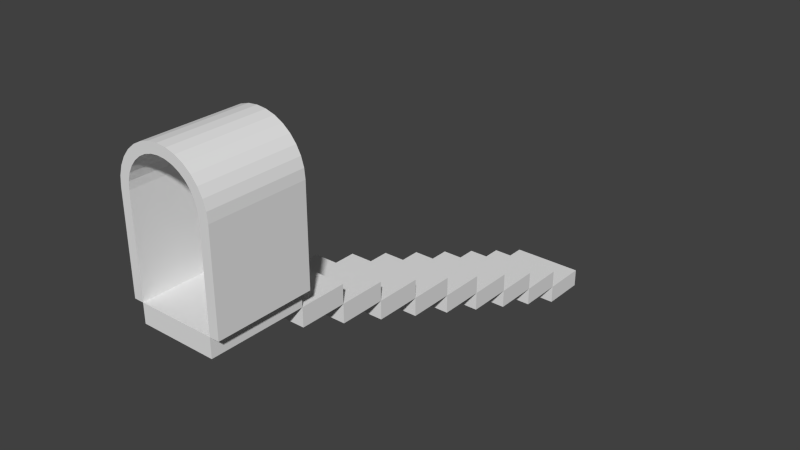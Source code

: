 # Source: stairs2_arc_down.blend  (saved by Blender 2.75.0; exported with 4.5.12 LTS)
import bpy
from mathutils import Matrix  # noqa: F401  (used for matrix-valued properties, if any)

bpy.ops.wm.read_factory_settings(use_empty=True)
scene = bpy.context.scene
scene.name = 'Scene'

# ---- collections
col_collection_1 = bpy.data.collections.new('Collection 1'); scene.collection.children.link(col_collection_1)

# ---- world
world_world = bpy.data.worlds.new('World'); scene.world = world_world
world_world.color = (0.05088, 0.05088, 0.05088)
world_world.use_sun_shadow = False
world_world.sun_shadow_jitter_overblur = 0.0
world_world.cycles.sampling_method = 'MANUAL'
world_world.cycles.sample_map_resolution = 256

# ---- meshes
me_cube_026 = bpy.data.meshes.new('Cube.026')
me_cube_026.from_pydata([(-1.0, -5.0, -2.0), (-1.0, -5.0, 2.0), (-1.0, 5.0, -2.0), (-1.0, 5.0, 2.0), (1.0, -5.0, -2.0), (1.0, -5.0, 2.0), (1.0, 5.0, -2.0), (1.0, 5.0, 2.0)], [], [(1, 3, 2, 0), (3, 7, 6, 2), (7, 5, 4, 6), (5, 1, 0, 4), (0, 2, 6, 4), (5, 7, 3, 1)])
_uv = me_cube_026.uv_layers.new(name='UVMap')
_uv.uv.foreach_set('vector', [1.748, 0.2621, 0.7482, 0.2621, 0.7481, 0.0, 1.748, 2.384e-07, 7.069e-05, 0.2665, 1.0, 0.2666, 1.0, 7.071e-05, 7.099e-05, 0.0, 0.9999, 0.5181, 9.24e-10, 0.5181, 6.324e-05, 0.2461, 0.9999, 0.2461, 0.9999, 0.5225, 0.0, 0.5225, 5.96e-08, 0.2511, 0.9999, 0.251, 0.0, 0.5275, 1.192e-07, 4.467e-05, 1.0, 8.941e-05, 1.0, 0.5275, 1.0, 0.5225, 0.9999, 0.0, 0.0, 6.333e-05, 6.327e-05, 0.5226])
me_cube_026.use_remesh_preserve_volume = False
me_cube_026.use_remesh_preserve_attributes = False
me_cube_026.use_mirror_vertex_groups = False
me_cube_026.update()
me_cube_025 = bpy.data.meshes.new('Cube.025')
me_cube_025.from_pydata([(-1.0, -5.0, -2.0), (-1.0, -5.0, 2.0), (-1.0, 5.0, -2.0), (-1.0, 5.0, 2.0), (1.0, -5.0, -2.0), (1.0, -5.0, 2.0), (1.0, 5.0, -2.0), (1.0, 5.0, 2.0)], [], [(1, 3, 2, 0), (3, 7, 6, 2), (7, 5, 4, 6), (5, 1, 0, 4), (0, 2, 6, 4), (5, 7, 3, 1)])
_uv = me_cube_025.uv_layers.new(name='UVMap')
_uv.uv.foreach_set('vector', [1.748, 0.2621, 0.7482, 0.2621, 0.7481, 0.0, 1.748, 2.384e-07, 7.069e-05, 0.2665, 1.0, 0.2666, 1.0, 7.071e-05, 7.099e-05, 0.0, 0.9999, 0.5181, 9.24e-10, 0.5181, 6.324e-05, 0.2461, 0.9999, 0.2461, 0.9999, 0.5225, 0.0, 0.5225, 5.96e-08, 0.2511, 0.9999, 0.251, 0.0, 0.5275, 1.192e-07, 4.467e-05, 1.0, 8.941e-05, 1.0, 0.5275, 1.0, 0.5225, 0.9999, 0.0, 0.0, 6.333e-05, 6.327e-05, 0.5226])
me_cube_025.use_remesh_preserve_volume = False
me_cube_025.use_remesh_preserve_attributes = False
me_cube_025.use_mirror_vertex_groups = False
me_cube_025.update()
me_cube_024 = bpy.data.meshes.new('Cube.024')
me_cube_024.from_pydata([(-1.0, -5.0, -2.0), (-1.0, -5.0, 2.0), (-1.0, 5.0, -2.0), (-1.0, 5.0, 2.0), (1.0, -5.0, -2.0), (1.0, -5.0, 2.0), (1.0, 5.0, -2.0), (1.0, 5.0, 2.0)], [], [(1, 3, 2, 0), (3, 7, 6, 2), (7, 5, 4, 6), (5, 1, 0, 4), (0, 2, 6, 4), (5, 7, 3, 1)])
_uv = me_cube_024.uv_layers.new(name='UVMap')
_uv.uv.foreach_set('vector', [1.748, 0.2621, 0.7482, 0.2621, 0.7481, 0.0, 1.748, 2.384e-07, 7.069e-05, 0.2665, 1.0, 0.2666, 1.0, 7.071e-05, 7.099e-05, 0.0, 0.9999, 0.5181, 9.24e-10, 0.5181, 6.324e-05, 0.2461, 0.9999, 0.2461, 0.9999, 0.5225, 0.0, 0.5225, 5.96e-08, 0.2511, 0.9999, 0.251, 0.0, 0.5275, 1.192e-07, 4.467e-05, 1.0, 8.941e-05, 1.0, 0.5275, 1.0, 0.5225, 0.9999, 0.0, 0.0, 6.333e-05, 6.327e-05, 0.5226])
me_cube_024.use_remesh_preserve_volume = False
me_cube_024.use_remesh_preserve_attributes = False
me_cube_024.use_mirror_vertex_groups = False
me_cube_024.update()
me_cube_023 = bpy.data.meshes.new('Cube.023')
me_cube_023.from_pydata([(-1.0, -5.0, -2.0), (-1.0, -5.0, 2.0), (-1.0, 5.0, -2.0), (-1.0, 5.0, 2.0), (1.0, -5.0, -2.0), (1.0, -5.0, 2.0), (1.0, 5.0, -2.0), (1.0, 5.0, 2.0)], [], [(1, 3, 2, 0), (3, 7, 6, 2), (7, 5, 4, 6), (5, 1, 0, 4), (0, 2, 6, 4), (5, 7, 3, 1)])
_uv = me_cube_023.uv_layers.new(name='UVMap')
_uv.uv.foreach_set('vector', [1.748, 0.2621, 0.7482, 0.2621, 0.7481, 0.0, 1.748, 2.384e-07, 7.069e-05, 0.2665, 1.0, 0.2666, 1.0, 7.071e-05, 7.099e-05, 0.0, 0.9999, 0.5181, 9.24e-10, 0.5181, 6.324e-05, 0.2461, 0.9999, 0.2461, 0.9999, 0.5225, 0.0, 0.5225, 5.96e-08, 0.2511, 0.9999, 0.251, 0.0, 0.5275, 1.192e-07, 4.467e-05, 1.0, 8.941e-05, 1.0, 0.5275, 1.0, 0.5225, 0.9999, 0.0, 0.0, 6.333e-05, 6.327e-05, 0.5226])
me_cube_023.use_remesh_preserve_volume = False
me_cube_023.use_remesh_preserve_attributes = False
me_cube_023.use_mirror_vertex_groups = False
me_cube_023.update()
me_cube_022 = bpy.data.meshes.new('Cube.022')
me_cube_022.from_pydata([(-1.0, -5.0, -2.0), (-1.0, -5.0, 2.0), (-1.0, 5.0, -2.0), (-1.0, 5.0, 2.0), (1.0, -5.0, -2.0), (1.0, -5.0, 2.0), (1.0, 5.0, -2.0), (1.0, 5.0, 2.0)], [], [(1, 3, 2, 0), (3, 7, 6, 2), (7, 5, 4, 6), (5, 1, 0, 4), (0, 2, 6, 4), (5, 7, 3, 1)])
_uv = me_cube_022.uv_layers.new(name='UVMap')
_uv.uv.foreach_set('vector', [1.748, 0.2621, 0.7482, 0.2621, 0.7481, 0.0, 1.748, 2.384e-07, 7.069e-05, 0.2665, 1.0, 0.2666, 1.0, 7.071e-05, 7.099e-05, 0.0, 0.9999, 0.5181, 9.24e-10, 0.5181, 6.324e-05, 0.2461, 0.9999, 0.2461, 0.9999, 0.5225, 0.0, 0.5225, 5.96e-08, 0.2511, 0.9999, 0.251, 0.0, 0.5275, 1.192e-07, 4.467e-05, 1.0, 8.941e-05, 1.0, 0.5275, 1.0, 0.5225, 0.9999, 0.0, 0.0, 6.333e-05, 6.327e-05, 0.5226])
me_cube_022.use_remesh_preserve_volume = False
me_cube_022.use_remesh_preserve_attributes = False
me_cube_022.use_mirror_vertex_groups = False
me_cube_022.update()
me_cube_021 = bpy.data.meshes.new('Cube.021')
me_cube_021.from_pydata([(-1.0, -5.0, -2.0), (-1.0, -5.0, 2.0), (-1.0, 5.0, -2.0), (-1.0, 5.0, 2.0), (1.0, -5.0, -2.0), (1.0, -5.0, 2.0), (1.0, 5.0, -2.0), (1.0, 5.0, 2.0)], [], [(1, 3, 2, 0), (3, 7, 6, 2), (7, 5, 4, 6), (5, 1, 0, 4), (0, 2, 6, 4), (5, 7, 3, 1)])
_uv = me_cube_021.uv_layers.new(name='UVMap')
_uv.uv.foreach_set('vector', [1.748, 0.2621, 0.7482, 0.2621, 0.7481, 0.0, 1.748, 2.384e-07, 7.069e-05, 0.2665, 1.0, 0.2666, 1.0, 7.071e-05, 7.099e-05, 0.0, 0.9999, 0.5181, 9.24e-10, 0.5181, 6.324e-05, 0.2461, 0.9999, 0.2461, 0.9999, 0.5225, 0.0, 0.5225, 5.96e-08, 0.2511, 0.9999, 0.251, 0.0, 0.5275, 1.192e-07, 4.467e-05, 1.0, 8.941e-05, 1.0, 0.5275, 1.0, 0.5225, 0.9999, 0.0, 0.0, 6.333e-05, 6.327e-05, 0.5226])
me_cube_021.use_remesh_preserve_volume = False
me_cube_021.use_remesh_preserve_attributes = False
me_cube_021.use_mirror_vertex_groups = False
me_cube_021.update()
me_cube_020 = bpy.data.meshes.new('Cube.020')
me_cube_020.from_pydata([(-1.0, -5.0, -2.0), (-1.0, -5.0, 2.0), (-1.0, 5.0, -2.0), (-1.0, 5.0, 2.0), (1.0, -5.0, -2.0), (1.0, -5.0, 2.0), (1.0, 5.0, -2.0), (1.0, 5.0, 2.0)], [], [(1, 3, 2, 0), (3, 7, 6, 2), (7, 5, 4, 6), (5, 1, 0, 4), (0, 2, 6, 4), (5, 7, 3, 1)])
_uv = me_cube_020.uv_layers.new(name='UVMap')
_uv.uv.foreach_set('vector', [1.748, 0.2621, 0.7482, 0.2621, 0.7481, 0.0, 1.748, 2.384e-07, 7.069e-05, 0.2665, 1.0, 0.2666, 1.0, 7.071e-05, 7.099e-05, 0.0, 0.9999, 0.5181, 9.24e-10, 0.5181, 6.324e-05, 0.2461, 0.9999, 0.2461, 0.9999, 0.5225, 0.0, 0.5225, 5.96e-08, 0.2511, 0.9999, 0.251, 0.0, 0.5275, 1.192e-07, 4.467e-05, 1.0, 8.941e-05, 1.0, 0.5275, 1.0, 0.5225, 0.9999, 0.0, 0.0, 6.333e-05, 6.327e-05, 0.5226])
me_cube_020.use_remesh_preserve_volume = False
me_cube_020.use_remesh_preserve_attributes = False
me_cube_020.use_mirror_vertex_groups = False
me_cube_020.update()
me_cube_019 = bpy.data.meshes.new('Cube.019')
me_cube_019.from_pydata([(-1.0, -5.0, -2.0), (-1.0, -5.0, 2.0), (-1.0, 5.0, -2.0), (-1.0, 5.0, 2.0), (1.0, -5.0, -2.0), (1.0, -5.0, 2.0), (1.0, 5.0, -2.0), (1.0, 5.0, 2.0)], [], [(1, 3, 2, 0), (3, 7, 6, 2), (7, 5, 4, 6), (5, 1, 0, 4), (0, 2, 6, 4), (5, 7, 3, 1)])
_uv = me_cube_019.uv_layers.new(name='UVMap')
_uv.uv.foreach_set('vector', [1.748, 0.2621, 0.7482, 0.2621, 0.7481, 0.0, 1.748, 2.384e-07, 7.069e-05, 0.2665, 1.0, 0.2666, 1.0, 7.071e-05, 7.099e-05, 0.0, 0.9999, 0.5181, 9.24e-10, 0.5181, 6.324e-05, 0.2461, 0.9999, 0.2461, 0.9999, 0.5225, 0.0, 0.5225, 5.96e-08, 0.2511, 0.9999, 0.251, 0.0, 0.5275, 1.192e-07, 4.467e-05, 1.0, 8.941e-05, 1.0, 0.5275, 1.0, 0.5225, 0.9999, 0.0, 0.0, 6.333e-05, 6.327e-05, 0.5226])
me_cube_019.use_remesh_preserve_volume = False
me_cube_019.use_remesh_preserve_attributes = False
me_cube_019.use_mirror_vertex_groups = False
me_cube_019.update()
me_cube_018 = bpy.data.meshes.new('Cube.018')
me_cube_018.from_pydata([(-1.0, -5.0, -2.0), (-1.0, -5.0, 2.0), (-1.0, 5.0, -2.0), (-1.0, 5.0, 2.0), (1.0, -5.0, -2.0), (1.0, -5.0, 2.0), (1.0, 5.0, -2.0), (1.0, 5.0, 2.0)], [], [(1, 3, 2, 0), (3, 7, 6, 2), (7, 5, 4, 6), (5, 1, 0, 4), (0, 2, 6, 4), (5, 7, 3, 1)])
_uv = me_cube_018.uv_layers.new(name='UVMap')
_uv.uv.foreach_set('vector', [1.748, 0.2621, 0.7482, 0.2621, 0.7481, 0.0, 1.748, 2.384e-07, 7.069e-05, 0.2665, 1.0, 0.2666, 1.0, 7.071e-05, 7.099e-05, 0.0, 0.9999, 0.5181, 9.24e-10, 0.5181, 6.324e-05, 0.2461, 0.9999, 0.2461, 0.9999, 0.5225, 0.0, 0.5225, 5.96e-08, 0.2511, 0.9999, 0.251, 0.0, 0.5275, 1.192e-07, 4.467e-05, 1.0, 8.941e-05, 1.0, 0.5275, 1.0, 0.5225, 0.9999, 0.0, 0.0, 6.333e-05, 6.327e-05, 0.5226])
me_cube_018.use_remesh_preserve_volume = False
me_cube_018.use_remesh_preserve_attributes = False
me_cube_018.use_mirror_vertex_groups = False
me_cube_018.update()
me_cube_017 = bpy.data.meshes.new('Cube.017')
me_cube_017.from_pydata([(-1.0, -5.0, -2.0), (-1.0, -5.0, 2.0), (-1.0, 5.0, -2.0), (-1.0, 5.0, 2.0), (1.0, -5.0, -2.0), (1.0, -5.0, 2.0), (1.0, 5.0, -2.0), (1.0, 5.0, 2.0)], [], [(1, 3, 2, 0), (3, 7, 6, 2), (7, 5, 4, 6), (5, 1, 0, 4), (0, 2, 6, 4), (5, 7, 3, 1)])
_uv = me_cube_017.uv_layers.new(name='UVMap')
_uv.uv.foreach_set('vector', [1.748, 0.2621, 0.7482, 0.2621, 0.7481, 0.0, 1.748, 2.384e-07, 7.069e-05, 0.2665, 1.0, 0.2666, 1.0, 7.071e-05, 7.099e-05, 0.0, 0.9999, 0.5181, 9.24e-10, 0.5181, 6.324e-05, 0.2461, 0.9999, 0.2461, 0.9999, 0.5225, 0.0, 0.5225, 5.96e-08, 0.2511, 0.9999, 0.251, 0.0, 0.5275, 1.192e-07, 4.467e-05, 1.0, 8.941e-05, 1.0, 0.5275, 1.0, 0.5225, 0.9999, 0.0, 0.0, 6.333e-05, 6.327e-05, 0.5226])
me_cube_017.use_remesh_preserve_volume = False
me_cube_017.use_remesh_preserve_attributes = False
me_cube_017.use_mirror_vertex_groups = False
me_cube_017.update()
me_cylinder_001 = bpy.data.meshes.new('Cylinder.001')
me_cylinder_001.from_pydata([(0.0, 1.0, -1.0), (0.0, 1.0, 1.0), (0.1951, 0.9808, 1.0), (0.1951, 0.9808, -1.0), (0.3827, 0.9239, -1.0), (0.5556, 0.8315, -1.0), (0.7071, 0.7071, -1.0), (0.8315, 0.5556, -1.0), (0.9239, 0.3827, -1.0), (0.9808, 0.1951, -1.0), (1.0, 0.0, -1.0), (0.8, 0.0, -1.0), (0.7846, 0.1561, -1.0), (0.7391, 0.3061, -1.0), (0.6652, 0.4445, -1.0), (0.5657, 0.5657, -1.0), (0.4445, 0.6652, -1.0), (0.3061, 0.7391, -1.0), (0.1561, 0.7846, -1.0), (0.0, 0.8, -1.0), (-0.1561, 0.7846, -1.0), (-0.3061, 0.7391, -1.0), (-0.4445, 0.6652, -1.0), (-0.5657, 0.5657, -1.0), (-0.6652, 0.4445, -1.0), (-0.7391, 0.3061, -1.0), (-0.7846, 0.1561, -1.0), (-0.8, 9.537e-07, -1.0), (-1.0, 9.537e-07, -1.0), (-0.9808, 0.1951, -1.0), (-0.9239, 0.3827, -1.0), (-0.8315, 0.5556, -1.0), (-0.7071, 0.7071, -1.0), (-0.5556, 0.8315, -1.0), (-0.3827, 0.9239, -1.0), (-0.1951, 0.9808, -1.0), (-0.1951, 0.9808, 1.0), (-0.3827, 0.9239, 1.0), (-0.5556, 0.8315, 1.0), (-0.7071, 0.7071, 1.0), (-0.8315, 0.5556, 1.0), (-0.9239, 0.3827, 1.0), (-0.9808, 0.1951, 1.0), (-1.0, 9.537e-07, 1.0), (-0.8, 9.537e-07, 1.0), (-0.7846, 0.1561, 1.0), (-0.7391, 0.3061, 1.0), (-0.6652, 0.4445, 1.0), (-0.5657, 0.5657, 1.0), (-0.4445, 0.6652, 1.0), (-0.3061, 0.7391, 1.0), (-0.1561, 0.7846, 1.0), (0.0, 0.8, 1.0), (0.1561, 0.7846, 1.0), (0.3061, 0.7391, 1.0), (0.4445, 0.6652, 1.0), (0.5657, 0.5657, 1.0), (0.6652, 0.4445, 1.0), (0.7391, 0.3061, 1.0), (0.7846, 0.1561, 1.0), (0.8, 2.384e-07, 1.0), (1.0, 2.384e-07, 1.0), (0.9808, 0.1951, 1.0), (0.9239, 0.3827, 1.0), (0.8315, 0.5556, 1.0), (0.7071, 0.7071, 1.0), (0.5556, 0.8315, 1.0), (0.3827, 0.9239, 1.0), (1.0, -2.0, -1.0), (0.8, -2.0, -1.0), (-0.8, 7.153e-07, -1.0), (-0.8, -2.0, -1.0), (-1.0, -2.0, -1.0), (-1.0, -2.0, 1.0), (-0.8, -2.0, 1.0), (0.8, 2.384e-07, 1.0), (0.8, -2.0, 1.0), (1.0, -2.0, 1.0)], [], [(0, 1, 2, 3), (0, 3, 4, 5, 6, 7, 8, 9, 10, 11, 12, 13, 14, 15, 16, 17, 18, 19, 20, 21, 22, 23, 24, 25, 26, 27, 28, 29, 30, 31, 32, 33, 34, 35), (35, 36, 1, 0), (2, 1, 36, 37, 38, 39, 40, 41, 42, 43, 44, 45, 46, 47, 48, 49, 50, 51, 52, 53, 54, 55, 56, 57, 58, 59, 60, 61, 62, 63, 64, 65, 66, 67), (3, 2, 67, 4), (4, 67, 66, 5), (5, 66, 65, 6), (6, 65, 64, 7), (7, 64, 63, 8), (8, 63, 62, 9), (9, 62, 61, 10), (11, 10, 68, 69), (28, 27, 70, 71, 72), (28, 43, 42, 29), (29, 42, 41, 30), (30, 41, 40, 31), (31, 40, 39, 32), (32, 39, 38, 33), (33, 38, 37, 34), (34, 37, 36, 35), (44, 43, 73, 74), (61, 60, 75, 76, 77), (10, 61, 77, 68), (68, 77, 76, 69), (43, 28, 72, 73), (74, 73, 72, 71), (19, 18, 53, 52), (20, 19, 52, 51), (18, 17, 54, 53), (21, 20, 51, 50), (17, 16, 55, 54), (22, 21, 50, 49), (16, 15, 56, 55), (23, 22, 49, 48), (15, 14, 57, 56), (24, 23, 48, 47), (14, 13, 58, 57), (25, 24, 47, 46), (13, 12, 59, 58), (26, 25, 46, 45), (12, 11, 75, 60, 59), (70, 27, 26, 45, 44), (11, 69, 76, 75), (44, 74, 71, 70)])
_uv = me_cylinder_001.uv_layers.new(name='UVMap')
_uv.uv.foreach_set('vector', [0.5, 0.0, 0.5, 1.0, 0.6406, 1.0, 0.6406, 0.0, 0.6278, 0.3858, 0.7253, 0.3762, 0.8191, 0.3477, 0.9055, 0.3015, 0.9813, 0.2393, 1.043, 0.1636, 1.09, 0.07711, 1.118, -0.01669, 1.128, -0.1142, 1.028, -0.1142, 1.02, -0.0362, 0.9973, 0.03884, 0.9603, 0.108, 0.9106, 0.1686, 0.85, 0.2184, 0.7808, 0.2553, 0.7058, 0.2781, 0.6278, 0.2858, 0.5497, 0.2781, 0.4747, 0.2553, 0.4055, 0.2184, 0.3449, 0.1686, 0.2952, 0.108, 0.2582, 0.03884, 0.2354, -0.0362, 0.2278, -0.1142, 0.1278, -0.1142, 0.1374, -0.01669, 0.1658, 0.07711, 0.212, 0.1636, 0.2742, 0.2393, 0.35, 0.3015, 0.4364, 0.3477, 0.5302, 0.3762, 0.3594, 0.0, 0.3594, 1.0, 0.5, 1.0, 0.5, 0.0, -0.09479, 0.4913, 0.002754, 0.5009, 0.1003, 0.4913, 0.1941, 0.4629, 0.2805, 0.4167, 0.3563, 0.3545, 0.4185, 0.2787, 0.4647, 0.1923, 0.4931, 0.09847, 0.5028, 0.0009248, 0.4028, 0.0009248, 0.3951, 0.07896, 0.3723, 0.154, 0.3353, 0.2232, 0.2856, 0.2838, 0.225, 0.3335, 0.1558, 0.3705, 0.08079, 0.3932, 0.002755, 0.4009, -0.07528, 0.3932, -0.1503, 0.3705, -0.2195, 0.3335, -0.2801, 0.2838, -0.3298, 0.2232, -0.3668, 0.154, -0.3896, 0.07896, -0.3972, 0.0009243, -0.4972, 0.0009243, -0.4876, 0.09847, -0.4592, 0.1923, -0.413, 0.2787, -0.3508, 0.3545, -0.275, 0.4167, -0.1886, 0.4629, 0.6406, 0.0, 0.6406, 1.0, 0.7812, 1.0, 0.7812, 0.0, 0.7812, 0.0, 0.7812, 1.0, 0.9219, 1.0, 0.9219, 0.0, 0.9219, 0.0, 0.9219, 1.0, 1.062, 1.0, 1.062, 5.96e-08, 1.062, 0.0, 1.062, 1.0, 1.203, 1.0, 1.203, 5.96e-08, 1.203, 0.0, 1.203, 1.0, 1.344, 1.0, 1.344, 5.96e-08, 1.344, 0.0, 1.344, 1.0, 1.484, 1.0, 1.484, 0.0, 1.484, 0.0, 1.484, 1.0, 1.625, 1.0, 1.625, 0.0, 1.028, 0.8858, 1.128, 0.8858, 1.128, -0.1142, 1.028, -0.1142, 0.1278, 0.8858, 0.2278, 0.8858, 0.2278, 0.8858, 0.2278, -0.1142, 0.1278, -0.1142, -0.625, 0.0, -0.625, 1.0, -0.4844, 1.0, -0.4844, 0.0, -0.4844, 0.0, -0.4844, 1.0, -0.3437, 1.0, -0.3437, 5.96e-08, -0.3437, 0.0, -0.3437, 1.0, -0.2031, 1.0, -0.2031, 5.96e-08, -0.2031, 0.0, -0.2031, 1.0, -0.0625, 1.0, -0.0625, 5.96e-08, -0.0625, 0.0, -0.0625, 1.0, 0.07813, 1.0, 0.07813, 0.0, 0.07813, 0.0, 0.07813, 1.0, 0.2188, 1.0, 0.2188, 0.0, 0.2188, 0.0, 0.2188, 1.0, 0.3594, 1.0, 0.3594, 0.0, 1.403, 1.001, 1.503, 1.001, 1.503, 0.0009248, 1.403, 0.0009248, 0.5028, 1.001, 0.6028, 1.001, 0.6028, 1.001, 0.6028, 0.0009244, 0.5028, 0.0009243, 0.8858, 0.0, 0.8858, 1.0, -0.1142, 1.0, -0.1142, 5.96e-08, 0.1278, 0.0, 0.1278, 1.0, 0.02775, 1.0, 0.02775, 0.0, 0.8858, 0.0, 0.8858, -1.0, -0.1142, -1.0, -0.1142, 0.0, -0.7722, 1.0, -0.8722, 1.0, -0.8722, 5.96e-08, -0.7722, 0.0, 0.5, 0.0, 0.578, 0.0, 0.578, 1.0, 0.5, 1.0, 0.422, 0.0, 0.5, 0.0, 0.5, 1.0, 0.422, 1.0, 0.578, 0.0, 0.6531, 0.0, 0.6531, 1.0, 0.578, 1.0, 0.3469, 0.0, 0.422, 0.0, 0.422, 1.0, 0.3469, 1.0, 0.6531, 0.0, 0.7222, 0.0, 0.7222, 1.0, 0.6531, 1.0, 0.2778, 0.0, 0.3469, 0.0, 0.3469, 1.0, 0.2778, 1.0, 0.7222, 0.0, 0.7828, 0.0, 0.7828, 1.0, 0.7222, 1.0, 0.2172, 0.0, 0.2778, 0.0, 0.2778, 1.0, 0.2172, 1.0, 0.03284, 0.0, -0.02777, 0.0, -0.02777, 1.0, 0.03284, 1.0, 0.9722, 0.0, 1.033, 0.0, 1.033, 1.0, 0.9722, 1.0, 0.9722, 0.0, 0.9031, -5.96e-08, 0.9031, 1.0, 0.9722, 1.0, 0.9031, 0.0, 0.9722, 0.0, 0.9722, 1.0, 0.9031, 1.0, 0.9031, 1.0, 0.828, 1.0, 0.828, 2.0, 0.9031, 2.0, 0.828, 0.0, 0.9031, 0.0, 0.9031, 1.0, 0.828, 1.0, 0.828, 1.0, 0.75, 1.0, 0.75, 2.0, 0.75, 2.0, 0.828, 2.0, 0.75, 0.0, 0.75, 0.0, 0.828, 0.0, 0.828, 1.0, 0.75, 1.0, 0.75, 0.0, -0.25, 0.0, -0.25, 1.0, 0.75, 1.0, 0.75, 0.0, -0.25, 0.0, -0.25, -1.0, 0.75, -1.0])
me_cylinder_001.use_remesh_preserve_volume = False
me_cylinder_001.use_remesh_preserve_attributes = False
me_cylinder_001.use_mirror_vertex_groups = False
me_cylinder_001.update()
me_cube_001 = bpy.data.meshes.new('Cube.001')
me_cube_001.from_pydata([(-1.0, -5.0, -2.0), (-1.0, -5.0, 2.0), (-1.0, 5.0, -2.0), (-1.0, 5.0, 2.0), (1.0, -5.0, -2.0), (1.0, -5.0, 2.0), (1.0, 5.0, -2.0), (1.0, 5.0, 2.0)], [], [(1, 3, 2, 0), (3, 7, 6, 2), (7, 5, 4, 6), (5, 1, 0, 4), (0, 2, 6, 4), (5, 7, 3, 1)])
_uv = me_cube_001.uv_layers.new(name='UVMap')
_uv.uv.foreach_set('vector', [1.748, 0.2621, 0.7482, 0.2621, 0.7481, 0.0, 1.748, 2.384e-07, 7.069e-05, 0.2665, 1.0, 0.2666, 1.0, 7.071e-05, 7.099e-05, 0.0, 0.9999, 0.5181, 9.24e-10, 0.5181, 6.324e-05, 0.2461, 0.9999, 0.2461, 0.9999, 0.5225, 0.0, 0.5225, 5.96e-08, 0.2511, 0.9999, 0.251, 0.0, 0.5275, 1.192e-07, 4.467e-05, 1.0, 8.941e-05, 1.0, 0.5275, 1.0, 0.5225, 0.9999, 0.0, 0.0, 6.333e-05, 6.327e-05, 0.5226])
me_cube_001.use_remesh_preserve_volume = False
me_cube_001.use_remesh_preserve_attributes = False
me_cube_001.use_mirror_vertex_groups = False
me_cube_001.update()

# ---- objects
ob_cube_010 = bpy.data.objects.new('Cube.010', me_cube_026)
ob_cube_009 = bpy.data.objects.new('Cube.009', me_cube_025)
ob_cube_008 = bpy.data.objects.new('Cube.008', me_cube_024)
ob_cube_007 = bpy.data.objects.new('Cube.007', me_cube_023)
ob_cube_006 = bpy.data.objects.new('Cube.006', me_cube_022)
ob_cube_005 = bpy.data.objects.new('Cube.005', me_cube_021)
ob_cube_004 = bpy.data.objects.new('Cube.004', me_cube_020)
ob_cube_003 = bpy.data.objects.new('Cube.003', me_cube_019)
ob_cube_002 = bpy.data.objects.new('Cube.002', me_cube_018)
ob_cube_001 = bpy.data.objects.new('Cube.001', me_cube_017)
ob_cylinder = bpy.data.objects.new('Cylinder', me_cylinder_001)
ob_cube = bpy.data.objects.new('Cube', me_cube_001)

# ---- transforms, parenting, visibility, modifiers, constraints
ob_cube_010.location = (0.0, 9.5, -3.8)
ob_cube_010.scale = (0.8, 0.1, 0.1)
ob_cube_010.lineart.crease_threshold = 0.0
ob_cube_009.location = (0.0, 8.5, -3.4)
ob_cube_009.scale = (0.8, 0.1, 0.1)
ob_cube_009.lineart.crease_threshold = 0.0
ob_cube_008.location = (0.0, 7.5, -3.0)
ob_cube_008.scale = (0.8, 0.1, 0.1)
ob_cube_008.lineart.crease_threshold = 0.0
ob_cube_007.location = (0.0, 6.5, -2.6)
ob_cube_007.scale = (0.8, 0.1, 0.1)
ob_cube_007.lineart.crease_threshold = 0.0
ob_cube_006.location = (0.0, 5.5, -2.2)
ob_cube_006.scale = (0.8, 0.1, 0.1)
ob_cube_006.lineart.crease_threshold = 0.0
ob_cube_005.location = (0.0, 4.5, -1.8)
ob_cube_005.scale = (0.8, 0.1, 0.1)
ob_cube_005.lineart.crease_threshold = 0.0
ob_cube_004.location = (0.0, 3.5, -1.4)
ob_cube_004.scale = (0.8, 0.1, 0.1)
ob_cube_004.lineart.crease_threshold = 0.0
ob_cube_003.location = (0.0, 2.5, -1.0)
ob_cube_003.scale = (0.8, 0.1, 0.1)
ob_cube_003.lineart.crease_threshold = 0.0
ob_cube_002.location = (0.0, 1.5, -0.6)
ob_cube_002.scale = (0.8, 0.1, 0.1)
ob_cube_002.lineart.crease_threshold = 0.0
ob_cube_001.location = (0.0, 0.5, -0.2)
ob_cube_001.scale = (0.8, 0.1, 0.1)
ob_cube_001.lineart.crease_threshold = 0.0
ob_cylinder.location = (0.0, 0.0, 2.0)
ob_cylinder.rotation_euler = (1.571, -0.0, 0.0)
ob_cylinder.lineart.crease_threshold = 0.0
ob_cube.location = (0.0, -0.5, -0.2)
ob_cube.scale = (0.8, 0.1, 0.1)
ob_cube.lineart.crease_threshold = 0.0

# ---- collection membership
col_collection_1.objects.link(ob_cube_010)
col_collection_1.objects.link(ob_cube_009)
col_collection_1.objects.link(ob_cube_008)
col_collection_1.objects.link(ob_cube_007)
col_collection_1.objects.link(ob_cube_006)
col_collection_1.objects.link(ob_cube_005)
col_collection_1.objects.link(ob_cube_004)
col_collection_1.objects.link(ob_cube_003)
col_collection_1.objects.link(ob_cube_002)
col_collection_1.objects.link(ob_cube_001)
col_collection_1.objects.link(ob_cylinder)
col_collection_1.objects.link(ob_cube)

# ---- scene / render settings (as saved in the file)
scene.frame_start = 1; scene.frame_end = 250; scene.frame_set(1)
scene.render.engine = 'BLENDER_EEVEE_NEXT'
scene.render.resolution_percentage = 50
scene.render.dither_intensity = 0.0
scene.cycles.use_denoising = False
scene.cycles.samples = 10
scene.cycles.sampling_pattern = 'TABULATED_SOBOL'
scene.cycles.light_sampling_threshold = 0.0
scene.cycles.use_adaptive_sampling = False
scene.cycles.use_light_tree = False
scene.cycles.blur_glossy = 0.0
scene.cycles.pixel_filter_type = 'GAUSSIAN'
scene.cycles.sample_clamp_indirect = 0.0
scene.view_settings.view_transform = 'Standard'
bpy.context.view_layer.update()

# ---- added for rendering (the .blend has no active camera and no usable light): camera, sun
cam_auto = bpy.data.cameras.new('AutoCamera')
cam_auto.lens = 50.0
cam_auto.sensor_width = 36.0
cam_auto.clip_end = 1000.0
ob_auto_camera = bpy.data.objects.new('AutoCamera', cam_auto)
scene.collection.objects.link(ob_auto_camera)
ob_auto_camera.location = (12.2045, -10.1455, 9.26364)
ob_auto_camera.rotation_euler = (1.09748, -7.21219e-08, 0.694738)
scene.camera = ob_auto_camera
light_auto_sun = bpy.data.lights.new('AutoSun', 'SUN')
light_auto_sun.energy = 3.0
light_auto_sun.angle = 0.0523599
ob_auto_sun = bpy.data.objects.new('AutoSun', light_auto_sun)
scene.collection.objects.link(ob_auto_sun)
ob_auto_sun.rotation_euler = (0.872665, 0.174533, 0.523599)
bpy.context.view_layer.update()
